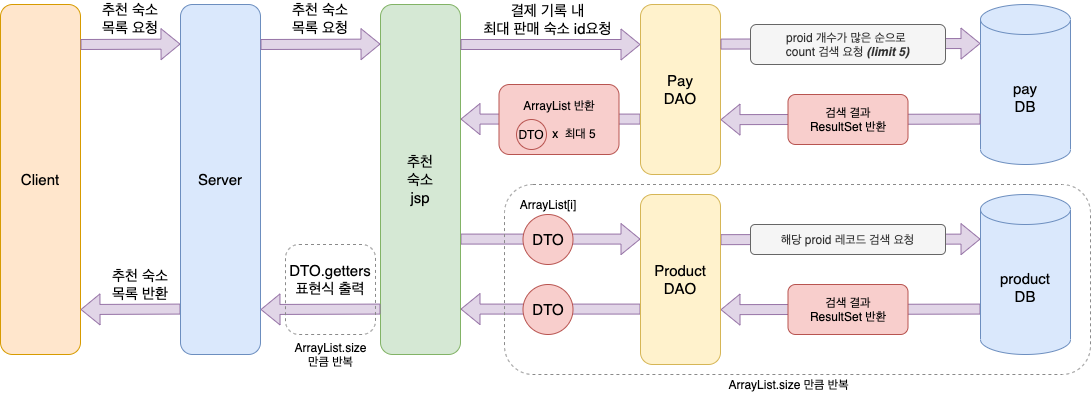

The diagram above was exported from draw.io. Its source (the exported page's mxGraphModel, read from the mxfile embedded in the PNG):
<mxGraphModel dx="1838" dy="576" grid="1" gridSize="10" guides="1" tooltips="1" connect="1" arrows="1" fold="1" page="1" pageScale="1" pageWidth="850" pageHeight="1100" math="0" shadow="0">
  <root>
    <mxCell id="0" />
    <mxCell id="1" parent="0" />
    <mxCell id="3A-nPIm-LVFfGTqz8D8d-43" value="" style="shape=flexArrow;endArrow=classic;html=1;fontSize=12;strokeColor=#9673a6;strokeWidth=1;fillColor=#e1d5e7;" edge="1" parent="1">
      <mxGeometry width="50" height="50" relative="1" as="geometry">
        <mxPoint x="380" y="414.5799999999999" as="sourcePoint" />
        <mxPoint x="200" y="414.5799999999999" as="targetPoint" />
      </mxGeometry>
    </mxCell>
    <mxCell id="3A-nPIm-LVFfGTqz8D8d-42" value="" style="shape=flexArrow;endArrow=classic;html=1;fontSize=12;strokeColor=#9673a6;strokeWidth=1;fillColor=#e1d5e7;" edge="1" parent="1">
      <mxGeometry width="50" height="50" relative="1" as="geometry">
        <mxPoint x="720" y="414.5799999999999" as="sourcePoint" />
        <mxPoint x="460" y="415.1600000000001" as="targetPoint" />
      </mxGeometry>
    </mxCell>
    <mxCell id="3A-nPIm-LVFfGTqz8D8d-41" value="" style="shape=flexArrow;endArrow=classic;html=1;fontSize=12;strokeColor=#9673a6;strokeWidth=1;fillColor=#e1d5e7;" edge="1" parent="1">
      <mxGeometry width="50" height="50" relative="1" as="geometry">
        <mxPoint x="460" y="345.1600000000001" as="sourcePoint" />
        <mxPoint x="720" y="344.58000000000004" as="targetPoint" />
      </mxGeometry>
    </mxCell>
    <mxCell id="3A-nPIm-LVFfGTqz8D8d-39" value="" style="shape=flexArrow;endArrow=classic;html=1;fontSize=12;strokeColor=#9673a6;strokeWidth=1;fillColor=#e1d5e7;" edge="1" parent="1">
      <mxGeometry width="50" height="50" relative="1" as="geometry">
        <mxPoint x="200" y="344.58000000000004" as="sourcePoint" />
        <mxPoint x="380" y="344.58000000000004" as="targetPoint" />
      </mxGeometry>
    </mxCell>
    <mxCell id="3A-nPIm-LVFfGTqz8D8d-38" value="" style="shape=flexArrow;endArrow=classic;html=1;fontSize=12;strokeColor=#9673a6;strokeWidth=1;fillColor=#e1d5e7;" edge="1" parent="1">
      <mxGeometry width="50" height="50" relative="1" as="geometry">
        <mxPoint x="380" y="224.57999999999998" as="sourcePoint" />
        <mxPoint x="200" y="224.57999999999998" as="targetPoint" />
      </mxGeometry>
    </mxCell>
    <mxCell id="3A-nPIm-LVFfGTqz8D8d-33" value="" style="rounded=1;whiteSpace=wrap;html=1;fontSize=12;dashed=1;fillColor=none;strokeColor=#8A8A8A;" vertex="1" parent="1">
      <mxGeometry x="244" y="290" width="586" height="190" as="geometry" />
    </mxCell>
    <mxCell id="3A-nPIm-LVFfGTqz8D8d-1" value="추천&lt;br&gt;숙소&lt;br&gt;jsp" style="rounded=1;whiteSpace=wrap;html=1;fontSize=15;fillColor=#d5e8d4;strokeColor=#82b366;" vertex="1" parent="1">
      <mxGeometry x="120" y="110" width="80" height="350" as="geometry" />
    </mxCell>
    <mxCell id="3A-nPIm-LVFfGTqz8D8d-2" value="Client" style="rounded=1;whiteSpace=wrap;html=1;fontSize=15;fillColor=#ffe6cc;strokeColor=#d79b00;" vertex="1" parent="1">
      <mxGeometry x="-260" y="110" width="80" height="350" as="geometry" />
    </mxCell>
    <mxCell id="3A-nPIm-LVFfGTqz8D8d-4" value="추천 숙소&lt;br&gt;목록 요청" style="text;html=1;strokeColor=none;fillColor=none;align=center;verticalAlign=middle;whiteSpace=wrap;rounded=0;fontSize=15;" vertex="1" parent="1">
      <mxGeometry x="-190" y="114" width="120" height="20" as="geometry" />
    </mxCell>
    <mxCell id="3A-nPIm-LVFfGTqz8D8d-5" value="Pay&lt;br&gt;DAO" style="rounded=1;whiteSpace=wrap;html=1;fontSize=15;fillColor=#fff2cc;strokeColor=#d6b656;" vertex="1" parent="1">
      <mxGeometry x="380" y="110" width="80" height="170" as="geometry" />
    </mxCell>
    <mxCell id="3A-nPIm-LVFfGTqz8D8d-9" value="pay&lt;br&gt;DB" style="shape=cylinder3;whiteSpace=wrap;html=1;boundedLbl=1;backgroundOutline=1;size=15;fontSize=15;fillColor=#dae8fc;strokeColor=#6c8ebf;" vertex="1" parent="1">
      <mxGeometry x="720" y="110" width="90" height="160" as="geometry" />
    </mxCell>
    <mxCell id="3A-nPIm-LVFfGTqz8D8d-18" value="ArrayList 반환&lt;br&gt;&lt;br&gt;&amp;nbsp; &amp;nbsp; &amp;nbsp; &amp;nbsp; &amp;nbsp;x&amp;nbsp; 최대 5" style="rounded=1;whiteSpace=wrap;html=1;fontSize=12;fillColor=#f8cecc;strokeColor=#b85450;" vertex="1" parent="1">
      <mxGeometry x="238.5" y="190" width="120" height="70" as="geometry" />
    </mxCell>
    <mxCell id="3A-nPIm-LVFfGTqz8D8d-10" value="DTO" style="ellipse;whiteSpace=wrap;html=1;aspect=fixed;fontSize=12;fillColor=#f8cecc;strokeColor=#b85450;" vertex="1" parent="1">
      <mxGeometry x="256" y="225" width="30" height="30" as="geometry" />
    </mxCell>
    <mxCell id="3A-nPIm-LVFfGTqz8D8d-22" value="결제 기록 내&lt;br&gt;최대 판매 숙소 id요청" style="text;html=1;strokeColor=none;fillColor=none;align=center;verticalAlign=middle;whiteSpace=wrap;rounded=0;fontSize=15;" vertex="1" parent="1">
      <mxGeometry x="210" y="110" width="155" height="29" as="geometry" />
    </mxCell>
    <mxCell id="3A-nPIm-LVFfGTqz8D8d-25" value="Product&lt;br&gt;DAO" style="rounded=1;whiteSpace=wrap;html=1;fontSize=15;fillColor=#fff2cc;strokeColor=#d6b656;" vertex="1" parent="1">
      <mxGeometry x="380" y="300" width="80" height="170" as="geometry" />
    </mxCell>
    <mxCell id="3A-nPIm-LVFfGTqz8D8d-26" value="DTO" style="ellipse;whiteSpace=wrap;html=1;aspect=fixed;fontSize=15;fillColor=#f8cecc;strokeColor=#b85450;" vertex="1" parent="1">
      <mxGeometry x="262.5" y="320" width="50" height="50" as="geometry" />
    </mxCell>
    <mxCell id="3A-nPIm-LVFfGTqz8D8d-27" value="ArrayList[i]" style="text;html=1;strokeColor=none;fillColor=none;align=center;verticalAlign=middle;whiteSpace=wrap;rounded=0;fontSize=12;" vertex="1" parent="1">
      <mxGeometry x="227.5" y="300" width="120" height="20" as="geometry" />
    </mxCell>
    <mxCell id="3A-nPIm-LVFfGTqz8D8d-28" value="해당 proid 레코드 검색 요청" style="rounded=1;whiteSpace=wrap;html=1;fontSize=12;fillColor=#f5f5f5;strokeColor=#666666;fontColor=#333333;" vertex="1" parent="1">
      <mxGeometry x="490" y="330" width="195" height="30" as="geometry" />
    </mxCell>
    <mxCell id="3A-nPIm-LVFfGTqz8D8d-29" value="product&lt;br&gt;DB" style="shape=cylinder3;whiteSpace=wrap;html=1;boundedLbl=1;backgroundOutline=1;size=15;fontSize=15;fillColor=#dae8fc;strokeColor=#6c8ebf;" vertex="1" parent="1">
      <mxGeometry x="720" y="300" width="90" height="160" as="geometry" />
    </mxCell>
    <mxCell id="3A-nPIm-LVFfGTqz8D8d-30" value="검색 결과&lt;br&gt;ResultSet 반환" style="rounded=1;whiteSpace=wrap;html=1;fontSize=12;fillColor=#f8cecc;strokeColor=#b85450;" vertex="1" parent="1">
      <mxGeometry x="527.5" y="390" width="120" height="50" as="geometry" />
    </mxCell>
    <mxCell id="3A-nPIm-LVFfGTqz8D8d-31" value="DTO" style="ellipse;whiteSpace=wrap;html=1;aspect=fixed;fontSize=15;fillColor=#f8cecc;strokeColor=#b85450;" vertex="1" parent="1">
      <mxGeometry x="262.5" y="390" width="50" height="50" as="geometry" />
    </mxCell>
    <mxCell id="3A-nPIm-LVFfGTqz8D8d-32" value="추천 숙소&lt;br&gt;목록 반환" style="text;html=1;strokeColor=none;fillColor=none;align=center;verticalAlign=middle;whiteSpace=wrap;rounded=0;fontSize=15;" vertex="1" parent="1">
      <mxGeometry x="-180" y="380" width="120" height="20" as="geometry" />
    </mxCell>
    <mxCell id="3A-nPIm-LVFfGTqz8D8d-34" value="ArrayList.size 만큼 반복" style="text;html=1;strokeColor=none;fillColor=none;align=center;verticalAlign=middle;whiteSpace=wrap;rounded=0;dashed=1;fontSize=12;" vertex="1" parent="1">
      <mxGeometry x="408.5" y="480" width="239" height="20" as="geometry" />
    </mxCell>
    <mxCell id="3A-nPIm-LVFfGTqz8D8d-35" value="" style="shape=flexArrow;endArrow=classic;html=1;fontSize=12;strokeColor=#9673a6;strokeWidth=1;fillColor=#e1d5e7;" edge="1" parent="1">
      <mxGeometry width="50" height="50" relative="1" as="geometry">
        <mxPoint x="200" y="150" as="sourcePoint" />
        <mxPoint x="380" y="150" as="targetPoint" />
      </mxGeometry>
    </mxCell>
    <mxCell id="3A-nPIm-LVFfGTqz8D8d-36" value="" style="shape=flexArrow;endArrow=classic;html=1;fontSize=12;strokeColor=#9673a6;strokeWidth=1;fillColor=#e1d5e7;" edge="1" parent="1">
      <mxGeometry width="50" height="50" relative="1" as="geometry">
        <mxPoint x="460" y="149.58" as="sourcePoint" />
        <mxPoint x="720" y="149" as="targetPoint" />
      </mxGeometry>
    </mxCell>
    <mxCell id="3A-nPIm-LVFfGTqz8D8d-14" value="proid 개수가 많은 순으로 &lt;br&gt;count 검색 요청 &lt;b&gt;&lt;i&gt;(limit 5)&lt;/i&gt;&lt;/b&gt;" style="rounded=1;whiteSpace=wrap;html=1;fontSize=12;fillColor=#f5f5f5;strokeColor=#666666;fontColor=#333333;" vertex="1" parent="1">
      <mxGeometry x="490" y="130" width="195" height="40" as="geometry" />
    </mxCell>
    <mxCell id="3A-nPIm-LVFfGTqz8D8d-37" value="" style="shape=flexArrow;endArrow=classic;html=1;fontSize=12;strokeColor=#9673a6;strokeWidth=1;fillColor=#e1d5e7;" edge="1" parent="1">
      <mxGeometry width="50" height="50" relative="1" as="geometry">
        <mxPoint x="720" y="224.57999999999998" as="sourcePoint" />
        <mxPoint x="460" y="225.16000000000003" as="targetPoint" />
      </mxGeometry>
    </mxCell>
    <mxCell id="3A-nPIm-LVFfGTqz8D8d-20" value="검색 결과&lt;br&gt;ResultSet 반환" style="rounded=1;whiteSpace=wrap;html=1;fontSize=12;fillColor=#f8cecc;strokeColor=#b85450;" vertex="1" parent="1">
      <mxGeometry x="527.5" y="200" width="120" height="50" as="geometry" />
    </mxCell>
    <mxCell id="3A-nPIm-LVFfGTqz8D8d-44" value="" style="shape=flexArrow;endArrow=classic;html=1;fontSize=12;strokeColor=#9673a6;strokeWidth=1;fillColor=#e1d5e7;" edge="1" parent="1">
      <mxGeometry width="50" height="50" relative="1" as="geometry">
        <mxPoint x="-180" y="150" as="sourcePoint" />
        <mxPoint x="-80" y="149.58" as="targetPoint" />
      </mxGeometry>
    </mxCell>
    <mxCell id="3A-nPIm-LVFfGTqz8D8d-45" value="" style="shape=flexArrow;endArrow=classic;html=1;fontSize=12;strokeColor=#9673a6;strokeWidth=1;fillColor=#e1d5e7;" edge="1" parent="1">
      <mxGeometry width="50" height="50" relative="1" as="geometry">
        <mxPoint x="-80" y="414.58000000000004" as="sourcePoint" />
        <mxPoint x="-180" y="415" as="targetPoint" />
      </mxGeometry>
    </mxCell>
    <mxCell id="3A-nPIm-LVFfGTqz8D8d-47" value="Server" style="rounded=1;whiteSpace=wrap;html=1;fontSize=15;fillColor=#dae8fc;strokeColor=#6c8ebf;" vertex="1" parent="1">
      <mxGeometry x="-80" y="110" width="80" height="350" as="geometry" />
    </mxCell>
    <mxCell id="3A-nPIm-LVFfGTqz8D8d-48" value="" style="shape=flexArrow;endArrow=classic;html=1;fontSize=12;strokeColor=#9673a6;strokeWidth=1;fillColor=#e1d5e7;" edge="1" parent="1">
      <mxGeometry width="50" height="50" relative="1" as="geometry">
        <mxPoint y="150" as="sourcePoint" />
        <mxPoint x="120" y="149.58000000000004" as="targetPoint" />
      </mxGeometry>
    </mxCell>
    <mxCell id="3A-nPIm-LVFfGTqz8D8d-49" value="" style="shape=flexArrow;endArrow=classic;html=1;fontSize=12;strokeColor=#9673a6;strokeWidth=1;fillColor=#e1d5e7;" edge="1" parent="1">
      <mxGeometry width="50" height="50" relative="1" as="geometry">
        <mxPoint x="120" y="414.5799999999999" as="sourcePoint" />
        <mxPoint y="415" as="targetPoint" />
      </mxGeometry>
    </mxCell>
    <mxCell id="3A-nPIm-LVFfGTqz8D8d-50" value="추천 숙소&lt;br&gt;목록 요청" style="text;html=1;strokeColor=none;fillColor=none;align=center;verticalAlign=middle;whiteSpace=wrap;rounded=0;fontSize=15;" vertex="1" parent="1">
      <mxGeometry y="114" width="120" height="20" as="geometry" />
    </mxCell>
    <mxCell id="3A-nPIm-LVFfGTqz8D8d-51" value="DTO.getters&lt;br&gt;표현식 출력" style="text;html=1;strokeColor=none;fillColor=none;align=center;verticalAlign=middle;whiteSpace=wrap;rounded=0;fontSize=15;" vertex="1" parent="1">
      <mxGeometry x="10" y="375" width="120" height="20" as="geometry" />
    </mxCell>
    <mxCell id="3A-nPIm-LVFfGTqz8D8d-53" style="edgeStyle=orthogonalEdgeStyle;rounded=0;orthogonalLoop=1;jettySize=auto;html=1;exitX=0.5;exitY=1;exitDx=0;exitDy=0;fontSize=12;endArrow=block;endFill=1;strokeColor=#C3ABD0;strokeWidth=1;fillColor=#A680B8;gradientColor=#ffffff;gradientDirection=west;" edge="1" parent="1" source="3A-nPIm-LVFfGTqz8D8d-34" target="3A-nPIm-LVFfGTqz8D8d-34">
      <mxGeometry relative="1" as="geometry" />
    </mxCell>
    <mxCell id="3A-nPIm-LVFfGTqz8D8d-54" value="" style="rounded=1;whiteSpace=wrap;html=1;fontSize=12;dashed=1;fillColor=none;strokeColor=#8A8A8A;" vertex="1" parent="1">
      <mxGeometry x="25" y="350" width="90" height="90" as="geometry" />
    </mxCell>
    <mxCell id="3A-nPIm-LVFfGTqz8D8d-55" value="ArrayList.size&lt;br&gt;만큼 반복" style="text;html=1;strokeColor=none;fillColor=none;align=center;verticalAlign=middle;whiteSpace=wrap;rounded=0;dashed=1;fontSize=12;" vertex="1" parent="1">
      <mxGeometry x="30.5" y="450" width="79" height="20" as="geometry" />
    </mxCell>
  </root>
</mxGraphModel>